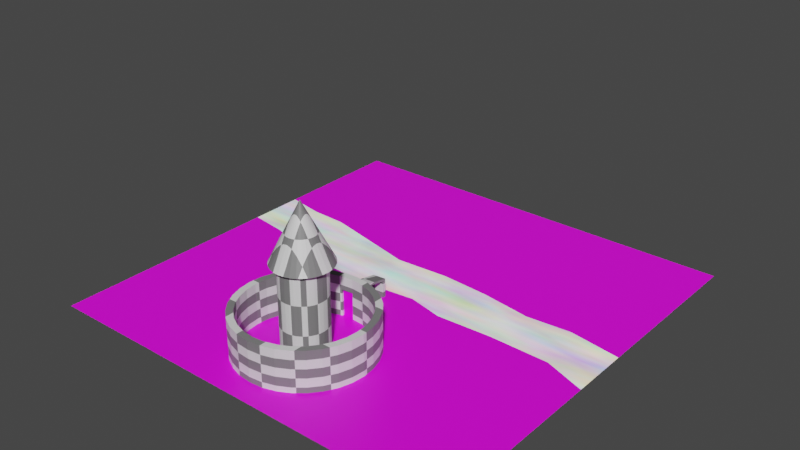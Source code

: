 # Source: Test.blend  (saved by Blender 2.92.15; exported with 4.5.12 LTS)
import bpy
from mathutils import Matrix  # noqa: F401  (used for matrix-valued properties, if any)

bpy.ops.wm.read_factory_settings(use_empty=True)
scene = bpy.context.scene
scene.name = 'Scene'

# ---- collections
col_collection = bpy.data.collections.new('Collection'); scene.collection.children.link(col_collection)

# ---- images (referenced by path relative to the original .blend; pixels are not part of the script)
import os
ASSET_DIR = os.environ.get("B2B_ASSET_DIR", "")  # directory of the original .blend (textures are referenced by path, not embedded)
HERE = os.path.dirname(os.path.abspath(__file__))  # packed textures are extracted next to this script under _unpacked/

def load_image(name, relpath, width, height, colorspace="sRGB"):
    """Load a texture the original file referenced (path relative to the .blend, or extracted next to this script)."""
    p = next((c for c in (os.path.join(HERE, relpath), os.path.join(ASSET_DIR, relpath)) if relpath and os.path.exists(c)), "")
    if p:
        img = bpy.data.images.load(p, check_existing=True)
        img.name = name
    else:  # same state as the original file: an image datablock whose file is absent (Cycles renders it pink)
        img = bpy.data.images.new(name, width, height)
        img.source = "FILE"
        img.filepath = "//" + (relpath or name)
    img.colorspace_settings.name = colorspace
    return img
img_ground = load_image('Ground', '', 128, 128, 'sRGB')
img_gate = load_image('Gate', '', 128, 128, 'sRGB')
img_road = load_image('Road', '', 128, 128, 'sRGB')

# ---- materials (node trees are filled in below, after node groups)
mat_ground = bpy.data.materials.new('Ground')
mat_ground.use_transparent_shadow = False
mat_wall = bpy.data.materials.new('Wall')
mat_wall.use_transparent_shadow = False
mat_gate = bpy.data.materials.new('Gate')
mat_gate.use_transparent_shadow = False
mat_tower = bpy.data.materials.new('Tower')
mat_tower.use_transparent_shadow = False
mat_river = bpy.data.materials.new('River')
mat_river.use_transparent_shadow = False
mat_road = bpy.data.materials.new('Road')
mat_road.use_transparent_shadow = False

# ---- material node trees
mat_ground.use_nodes = True; mat_ground.node_tree.nodes.clear()
_N = mat_ground.node_tree.nodes; _L = mat_ground.node_tree.links
n0 = _N.new('ShaderNodeBsdfPrincipled'); n0.name = 'Principled BSDF'; n0.location = (10, 300)
n0.distribution = 'GGX'
n0.subsurface_method = 'BURLEY'
n0.inputs[3].default_value = 1.45
n0.inputs[27].default_value = (0.0, 0.0, 0.0, 1.0)
n0.inputs[28].default_value = 1.0
n1 = _N.new('ShaderNodeOutputMaterial'); n1.name = 'Material Output'; n1.location = (300, 300)
n2 = _N.new('ShaderNodeTexImage'); n2.name = 'Image Texture'; n2.location = (-280, 280)
n2.image = img_ground
_L.new(n0.outputs[0], n1.inputs[0])
_L.new(n2.outputs[0], n0.inputs[0])
n1.is_active_output = True
mat_wall.use_nodes = True; mat_wall.node_tree.nodes.clear()
_N = mat_wall.node_tree.nodes; _L = mat_wall.node_tree.links
n0 = _N.new('ShaderNodeBsdfPrincipled'); n0.name = 'Principled BSDF'; n0.location = (10, 300)
n0.distribution = 'GGX'
n0.subsurface_method = 'BURLEY'
n0.inputs[3].default_value = 1.45
n0.inputs[27].default_value = (0.0, 0.0, 0.0, 1.0)
n0.inputs[28].default_value = 1.0
n1 = _N.new('ShaderNodeOutputMaterial'); n1.name = 'Material Output'; n1.location = (300, 300)
n2 = _N.new('ShaderNodeTexChecker'); n2.name = 'Checker Texture'; n2.location = (-190, 280)
_L.new(n0.outputs[0], n1.inputs[0])
_L.new(n2.outputs[0], n0.inputs[0])
n1.is_active_output = True
mat_gate.use_nodes = True; mat_gate.node_tree.nodes.clear()
_N = mat_gate.node_tree.nodes; _L = mat_gate.node_tree.links
n0 = _N.new('ShaderNodeBsdfPrincipled'); n0.name = 'Principled BSDF'; n0.location = (10, 300)
n0.distribution = 'GGX'
n0.subsurface_method = 'BURLEY'
n0.inputs[3].default_value = 1.45
n0.inputs[27].default_value = (0.0, 0.0, 0.0, 1.0)
n0.inputs[28].default_value = 1.0
n1 = _N.new('ShaderNodeOutputMaterial'); n1.name = 'Material Output'; n1.location = (300, 300)
n2 = _N.new('ShaderNodeTexImage'); n2.name = 'Image Texture'; n2.location = (-280, 280)
n2.image = img_gate
_L.new(n0.outputs[0], n1.inputs[0])
_L.new(n2.outputs[0], n0.inputs[0])
n1.is_active_output = True
mat_tower.use_nodes = True; mat_tower.node_tree.nodes.clear()
_N = mat_tower.node_tree.nodes; _L = mat_tower.node_tree.links
n0 = _N.new('ShaderNodeBsdfPrincipled'); n0.name = 'Principled BSDF'; n0.location = (10, 300)
n0.distribution = 'GGX'
n0.subsurface_method = 'BURLEY'
n0.inputs[3].default_value = 1.45
n0.inputs[27].default_value = (0.0, 0.0, 0.0, 1.0)
n0.inputs[28].default_value = 1.0
n1 = _N.new('ShaderNodeOutputMaterial'); n1.name = 'Material Output'; n1.location = (300, 300)
n2 = _N.new('ShaderNodeTexChecker'); n2.name = 'Checker Texture'; n2.location = (-180, 280)
_L.new(n0.outputs[0], n1.inputs[0])
_L.new(n2.outputs[0], n0.inputs[0])
n1.is_active_output = True
mat_river.use_nodes = True; mat_river.node_tree.nodes.clear()
_N = mat_river.node_tree.nodes; _L = mat_river.node_tree.links
n0 = _N.new('ShaderNodeBsdfPrincipled'); n0.name = 'Principled BSDF'; n0.location = (10, 300)
n0.distribution = 'GGX'
n0.subsurface_method = 'BURLEY'
n0.inputs[3].default_value = 1.45
n0.inputs[28].default_value = 1.0
n1 = _N.new('ShaderNodeOutputMaterial'); n1.name = 'Material Output'; n1.location = (300, 300)
n2 = _N.new('ShaderNodeTexNoise'); n2.name = 'Noise Texture'; n2.location = (-180, 300)
n2.inputs[8].default_value = 1.0
n3 = _N.new('ShaderNodeTexNoise'); n3.name = 'Noise Texture.001'; n3.location = (-180, -40)
n3.noise_dimensions = '2D'
_L.new(n0.outputs[0], n1.inputs[0])
_L.new(n2.outputs[1], n0.inputs[0])
_L.new(n3.outputs[1], n0.inputs[27])
n1.is_active_output = True
mat_road.use_nodes = True; mat_road.node_tree.nodes.clear()
_N = mat_road.node_tree.nodes; _L = mat_road.node_tree.links
n0 = _N.new('ShaderNodeBsdfPrincipled'); n0.name = 'Principled BSDF'; n0.location = (10, 300)
n0.distribution = 'GGX'
n0.subsurface_method = 'BURLEY'
n0.inputs[3].default_value = 1.45
n0.inputs[27].default_value = (0.0, 0.0, 0.0, 1.0)
n0.inputs[28].default_value = 1.0
n1 = _N.new('ShaderNodeOutputMaterial'); n1.name = 'Material Output'; n1.location = (300, 300)
n2 = _N.new('ShaderNodeTexImage'); n2.name = 'Image Texture'; n2.location = (-190, 280)
n2.image = img_road
_L.new(n0.outputs[0], n1.inputs[0])
_L.new(n2.outputs[0], n0.inputs[0])
n1.is_active_output = True

# ---- world
world_world = bpy.data.worlds.new('World'); scene.world = world_world
world_world.use_nodes = True; world_world.node_tree.nodes.clear()
_N = world_world.node_tree.nodes; _L = world_world.node_tree.links
n0 = _N.new('ShaderNodeOutputWorld'); n0.name = 'World Output'; n0.location = (300, 300)
n1 = _N.new('ShaderNodeBackground'); n1.name = 'Background'; n1.location = (10, 300)
n1.inputs[0].default_value = (0.05088, 0.05088, 0.05088, 1.0)
_L.new(n1.outputs[0], n0.inputs[0])
n0.is_active_output = True
world_world.color = (0.05088, 0.05088, 0.05088)
world_world.use_sun_shadow = False
world_world.sun_shadow_jitter_overblur = 0.0

# ---- meshes
me_gound = bpy.data.meshes.new('Gound')
me_gound.from_pydata([(-1.0, -1.0, 0.0), (1.0, -1.0, 0.0), (-1.0, 1.0, 0.0), (1.0, 1.0, 0.0), (1.0, -0.1284, 0.0), (-1.0, 0.09906, 0.0), (-0.8168, 0.07248, 0.0), (-0.6967, 0.03287, 0.0), (-0.5462, -0.001783, 0.0), (-0.3868, -0.03572, 0.0), (-0.1602, -0.0462, 0.0), (0.08642, -0.01889, 0.0), (0.2551, -0.0589, 0.0), (0.5172, -0.04715, 0.0), (0.8037, -0.05427, 0.0), (1.0, 0.1523, 0.0), (-1.0, 0.3617, 0.0), (-0.8208, 0.3286, 0.0), (-0.6468, 0.3225, 0.0), (-0.4196, 0.2686, 0.0), (-0.1816, 0.2119, 0.0), (0.07646, 0.2276, 0.0), (0.306, 0.2121, 0.0), (0.5458, 0.1754, 0.0), (0.757, 0.1921, 0.0), (1.0, -0.1641, 0.0), (-1.0, -0.07606, 0.0), (-0.8301, -0.102, 0.0), (-0.6615, -0.12, 0.0), (-0.2784, -0.131, 0.0), (0.1388, -0.1126, 0.0), (0.3713, -0.1311, 0.0), (0.6354, -0.1182, 0.0), (0.8412, -0.1465, 0.0), (1.0, -0.2901, 0.0), (-1.0, -0.2024, 0.0), (-0.7978, -0.2434, 0.0), (-0.6075, -0.2609, 0.0), (-0.345, -0.2576, 0.0), (-0.07717, -0.2515, 0.0), (-0.05632, -0.2838, 0.0), (-0.007921, -0.281, 0.0), (0.00644, -0.2548, 0.0), (0.1592, -0.2431, 0.0), (0.3183, -0.248, 0.0), (0.5602, -0.2564, 0.0), (0.8078, -0.2589, 0.0)], [], [(0, 1, 34, 46, 45, 44, 43, 42, 41, 40, 39, 38, 37, 36, 35), (16, 17, 18, 19, 20, 21, 22, 23, 24, 15, 3, 2), (26, 27, 28, 29, 30, 31, 32, 33, 25, 4, 14, 13, 12, 11, 10, 9, 8, 7, 6, 5)])
_uv = me_gound.uv_layers.new(name='UVMap')
_uv.uv.foreach_set('vector', [0.0, 0.0, 1.0, 0.0, 1.0, 0.3549, 0.9039, 0.3706, 0.7801, 0.3718, 0.6591, 0.376, 0.5796, 0.3784, 0.5032, 0.3726, 0.496, 0.3595, 0.4718, 0.3581, 0.4614, 0.3742, 0.3275, 0.3712, 0.1963, 0.3695, 0.1011, 0.3783, 0.0, 0.3988, 0.0, 0.6808, 0.0896, 0.6643, 0.1766, 0.6612, 0.2902, 0.6343, 0.4092, 0.6059, 0.5382, 0.6138, 0.653, 0.6061, 0.7729, 0.5877, 0.8785, 0.5961, 1.0, 0.5761, 1.0, 1.0, 0.0, 1.0, 0.0, 0.462, 0.08497, 0.449, 0.1692, 0.44, 0.3608, 0.4345, 0.5694, 0.4437, 0.6856, 0.4344, 0.8177, 0.4409, 0.9206, 0.4268, 1.0, 0.4179, 1.0, 0.4358, 0.9019, 0.4729, 0.7586, 0.4764, 0.6275, 0.4706, 0.5432, 0.4906, 0.4199, 0.4769, 0.3066, 0.4821, 0.2269, 0.4991, 0.1516, 0.5164, 0.09161, 0.5362, 0.0, 0.5495])
me_gound.materials.append(mat_ground)
me_gound.use_remesh_fix_poles = True
me_gound.use_remesh_preserve_attributes = False
me_gound.use_mirror_vertex_groups = False
me_gound.update()
me_wall = bpy.data.meshes.new('Wall')
me_wall.from_pydata([(-0.2569, 1.627, -1.0), (-0.06186, 1.646, -1.0), (-0.1757, 0.8832, 1.0), (0.004875, 0.9002, 1.0), (-0.2569, 1.627, 0.0), (-0.06186, 1.646, 0.0), (-0.1735, 0.8836, 0.3826), (-0.1951, 0.9808, 0.5), (-3.763e-05, 1.0, 0.5), (-0.252, 1.578, -1.0), (-0.05696, 1.597, -1.0), (-0.05696, 1.597, -0.06843), (-0.252, 1.578, -0.06843), (0.1951, 0.9808, -1.0), (0.1951, 0.9808, 1.0), (0.3827, 0.9239, -1.0), (0.3827, 0.9239, 1.0), (0.5556, 0.8315, -1.0), (0.5556, 0.8315, 1.0), (0.7071, 0.7071, -1.0), (0.7071, 0.7071, 1.0), (0.8315, 0.5556, -1.0), (0.8315, 0.5556, 1.0), (0.9239, 0.3827, -1.0), (0.9239, 0.3827, 1.0), (0.9808, 0.1951, -1.0), (0.9808, 0.1951, 1.0), (1.0, 7.55e-08, -1.0), (1.0, 7.55e-08, 1.0), (0.9808, -0.1951, -1.0), (0.9808, -0.1951, 1.0), (0.9239, -0.3827, -1.0), (0.9239, -0.3827, 1.0), (0.8315, -0.5556, -1.0), (0.8315, -0.5556, 1.0), (0.7071, -0.7071, -1.0), (0.7071, -0.7071, 1.0), (0.5556, -0.8315, -1.0), (0.5556, -0.8315, 1.0), (0.3827, -0.9239, -1.0), (0.3827, -0.9239, 1.0), (0.1951, -0.9808, -1.0), (0.1951, -0.9808, 1.0), (-3.258e-07, -1.0, -1.0), (-3.258e-07, -1.0, 1.0), (-0.1951, -0.9808, -1.0), (-0.1951, -0.9808, 1.0), (-0.3827, -0.9239, -1.0), (-0.3827, -0.9239, 1.0), (-0.5556, -0.8315, -1.0), (-0.5556, -0.8315, 1.0), (-0.7071, -0.7071, -1.0), (-0.7071, -0.7071, 1.0), (-0.8315, -0.5556, -1.0), (-0.8315, -0.5556, 1.0), (-0.9239, -0.3827, -1.0), (-0.9239, -0.3827, 1.0), (-0.9808, -0.1951, -1.0), (-0.9808, -0.1951, 1.0), (-1.0, 9.656e-07, -1.0), (-1.0, 9.656e-07, 1.0), (-0.9808, 0.1951, -1.0), (-0.9808, 0.1951, 1.0), (-0.9239, 0.3827, -1.0), (-0.9239, 0.3827, 1.0), (-0.8315, 0.5556, -1.0), (-0.8315, 0.5556, 1.0), (-0.7071, 0.7071, -1.0), (-0.7071, 0.7071, 1.0), (-0.5556, 0.8315, -1.0), (-0.5556, 0.8315, 1.0), (-0.3827, 0.9239, -1.0), (-0.3827, 0.9239, 1.0), (-0.1944, 0.9806, -1.0), (-0.1951, 0.9808, 1.0), (0.1951, 0.9808, -1.0), (0.1951, 0.9808, 1.0), (-3.763e-05, 1.0, 1.0), (-3.763e-05, 1.0, -1.0), (0.1951, 0.9808, -1.0), (0.1951, 0.9808, 1.0), (-1.221e-05, 0.9, -1.0), (0.1708, 0.8839, -1.0), (0.1708, 0.8839, 1.0), (0.3444, 0.8315, -1.0), (0.3444, 0.8315, 1.0), (0.5, 0.7483, -1.0), (0.5, 0.7483, 1.0), (0.6364, 0.6364, -1.0), (0.6364, 0.6364, 1.0), (0.7483, 0.5, -1.0), (0.7483, 0.5, 1.0), (0.8315, 0.3444, -1.0), (0.8315, 0.3444, 1.0), (0.8827, 0.1756, -1.0), (0.8827, 0.1756, 1.0), (0.9, 7.55e-08, -1.0), (0.9, 7.55e-08, 1.0), (0.8827, -0.1756, -1.0), (0.8827, -0.1756, 1.0), (0.8315, -0.3444, -1.0), (0.8315, -0.3444, 1.0), (0.7483, -0.5, -1.0), (0.7483, -0.5, 1.0), (0.6364, -0.6364, -1.0), (0.6364, -0.6364, 1.0), (0.5, -0.7483, -1.0), (0.5, -0.7483, 1.0), (0.3444, -0.8315, -1.0), (0.3444, -0.8315, 1.0), (0.1756, -0.8827, -1.0), (0.1756, -0.8827, 1.0), (-3.258e-07, -0.9, -1.0), (-3.258e-07, -0.9, 1.0), (-0.1756, -0.8827, -1.0), (-0.1756, -0.8827, 1.0), (-0.3444, -0.8315, -1.0), (-0.3444, -0.8315, 1.0), (-0.5, -0.7483, -1.0), (-0.5, -0.7483, 1.0), (-0.6364, -0.6364, -1.0), (-0.6364, -0.6364, 1.0), (-0.7483, -0.5, -1.0), (-0.7483, -0.5, 1.0), (-0.8315, -0.3444, -1.0), (-0.8315, -0.3444, 1.0), (-0.8827, -0.1756, -1.0), (-0.8827, -0.1756, 1.0), (-0.9, 9.656e-07, -1.0), (-0.9, 9.656e-07, 1.0), (-0.8827, 0.1756, -1.0), (-0.8827, 0.1756, 1.0), (-0.8315, 0.3444, -1.0), (-0.8315, 0.3444, 1.0), (-0.7483, 0.5, -1.0), (-0.7483, 0.5, 1.0), (-0.6364, 0.6364, -1.0), (-0.6364, 0.6364, 1.0), (-0.5, 0.7483, -1.0), (-0.5, 0.7483, 1.0), (-0.3444, 0.8315, -1.0), (-0.3444, 0.8315, 1.0), (-0.1661, 0.8851, -1.0), (0.003401, 0.8999, 0.3842), (-1.881e-05, 1.0, 0.3832), (-0.1951, 0.9808, 0.3832)], [], [(7, 74, 77, 8), (12, 9, 10, 11), (6, 143, 3, 2), (0, 4, 5, 1), (4, 7, 8, 5), (78, 144, 8, 77, 14, 13), (0, 1, 10, 9), (77, 74, 2, 3), (13, 14, 80, 79), (15, 16, 18, 17), (17, 18, 20, 19), (19, 20, 22, 21), (21, 22, 24, 23), (23, 24, 26, 25), (25, 26, 28, 27), (27, 28, 30, 29), (29, 30, 32, 31), (31, 32, 34, 33), (33, 34, 36, 35), (35, 36, 38, 37), (37, 38, 40, 39), (39, 40, 42, 41), (41, 42, 44, 43), (43, 44, 46, 45), (45, 46, 48, 47), (47, 48, 50, 49), (49, 50, 52, 51), (51, 52, 54, 53), (53, 54, 56, 55), (55, 56, 58, 57), (57, 58, 60, 59), (59, 60, 62, 61), (61, 62, 64, 63), (63, 64, 66, 65), (65, 66, 68, 67), (67, 68, 70, 69), (69, 70, 72, 71), (71, 72, 74, 7, 145, 73), (75, 76, 16, 15), (81, 82, 83, 3, 143), (84, 86, 87, 85), (86, 88, 89, 87), (88, 90, 91, 89), (90, 92, 93, 91), (92, 94, 95, 93), (94, 96, 97, 95), (96, 98, 99, 97), (98, 100, 101, 99), (100, 102, 103, 101), (102, 104, 105, 103), (104, 106, 107, 105), (106, 108, 109, 107), (108, 110, 111, 109), (110, 112, 113, 111), (112, 114, 115, 113), (114, 116, 117, 115), (116, 118, 119, 117), (118, 120, 121, 119), (120, 122, 123, 121), (122, 124, 125, 123), (124, 126, 127, 125), (126, 128, 129, 127), (128, 130, 131, 129), (130, 132, 133, 131), (132, 134, 135, 133), (134, 136, 137, 135), (136, 138, 139, 137), (138, 140, 141, 139), (140, 142, 6, 2, 141), (82, 84, 85, 83), (78, 13, 82, 81), (14, 77, 3, 83), (13, 79, 82), (80, 14, 83), (15, 17, 86, 84), (18, 16, 85, 87), (17, 19, 88, 86), (20, 18, 87, 89), (19, 21, 90, 88), (22, 20, 89, 91), (21, 23, 92, 90), (24, 22, 91, 93), (23, 25, 94, 92), (26, 24, 93, 95), (25, 27, 96, 94), (28, 26, 95, 97), (27, 29, 98, 96), (30, 28, 97, 99), (29, 31, 100, 98), (32, 30, 99, 101), (31, 33, 102, 100), (34, 32, 101, 103), (33, 35, 104, 102), (36, 34, 103, 105), (35, 37, 106, 104), (38, 36, 105, 107), (37, 39, 108, 106), (40, 38, 107, 109), (39, 41, 110, 108), (42, 40, 109, 111), (41, 43, 112, 110), (44, 42, 111, 113), (43, 45, 114, 112), (46, 44, 113, 115), (45, 47, 116, 114), (48, 46, 115, 117), (47, 49, 118, 116), (50, 48, 117, 119), (49, 51, 120, 118), (52, 50, 119, 121), (51, 53, 122, 120), (54, 52, 121, 123), (53, 55, 124, 122), (56, 54, 123, 125), (55, 57, 126, 124), (58, 56, 125, 127), (57, 59, 128, 126), (60, 58, 127, 129), (59, 61, 130, 128), (62, 60, 129, 131), (61, 63, 132, 130), (64, 62, 131, 133), (63, 65, 134, 132), (66, 64, 133, 135), (65, 67, 136, 134), (68, 66, 135, 137), (67, 69, 138, 136), (70, 68, 137, 139), (69, 71, 140, 138), (72, 70, 139, 141), (71, 73, 142, 140), (74, 72, 141, 2), (145, 7, 4, 0, 9, 12), (75, 15, 84, 82), (16, 76, 83, 85), (143, 144, 78, 81), (76, 75, 82, 83), (79, 80, 83, 82), (74, 7, 145, 6, 2), (144, 145, 12, 11), (144, 11, 10, 1, 5, 8), (77, 8, 144, 143, 3), (145, 6, 142, 73), (145, 144, 143, 6)])
_uv = me_wall.uv_layers.new(name='UVMap')
_uv.uv.foreach_set('vector', [0.03125, 0.875, 0.03125, 1.0, 6.029e-06, 1.0, 6.029e-06, 0.875, 0.03125, 0.75, 0.03125, 0.5, 6.028e-06, 0.5, 6.029e-06, 0.75, 0.03125, 0.75, 0.001025, 0.75, 6.029e-06, 1.0, 0.03125, 1.0, 0.03125, 0.5, 0.03125, 0.75, 6.029e-06, 0.75, 6.028e-06, 0.5, 0.03125, 0.75, 0.03125, 0.875, 6.029e-06, 0.875, 6.029e-06, 0.75, 1.0, 0.5, 1.0, 0.8286, 1.0, 0.875, 1.0, 1.0, 0.9688, 1.0, 0.9688, 0.5, 0.03125, 0.5, 6.028e-06, 0.5, 6.028e-06, 0.5, 0.03125, 0.5, 6.029e-06, 1.0, 0.03125, 1.0, 0.03125, 1.0, 6.029e-06, 1.0, 0.9688, 0.5, 0.9688, 1.0, 0.9687, 1.0, 0.9687, 0.5, 0.9375, 0.5, 0.9375, 1.0, 0.9062, 1.0, 0.9062, 0.5, 0.9062, 0.5, 0.9062, 1.0, 0.875, 1.0, 0.875, 0.5, 0.875, 0.5, 0.875, 1.0, 0.8438, 1.0, 0.8438, 0.5, 0.8438, 0.5, 0.8438, 1.0, 0.8125, 1.0, 0.8125, 0.5, 0.8125, 0.5, 0.8125, 1.0, 0.7812, 1.0, 0.7812, 0.5, 0.7812, 0.5, 0.7812, 1.0, 0.75, 1.0, 0.75, 0.5, 0.75, 0.5, 0.75, 1.0, 0.7188, 1.0, 0.7188, 0.5, 0.7188, 0.5, 0.7188, 1.0, 0.6875, 1.0, 0.6875, 0.5, 0.6875, 0.5, 0.6875, 1.0, 0.6562, 1.0, 0.6562, 0.5, 0.6562, 0.5, 0.6562, 1.0, 0.625, 1.0, 0.625, 0.5, 0.625, 0.5, 0.625, 1.0, 0.5938, 1.0, 0.5938, 0.5, 0.5938, 0.5, 0.5938, 1.0, 0.5625, 1.0, 0.5625, 0.5, 0.5625, 0.5, 0.5625, 1.0, 0.5312, 1.0, 0.5312, 0.5, 0.5312, 0.5, 0.5312, 1.0, 0.5, 1.0, 0.5, 0.5, 0.5, 0.5, 0.5, 1.0, 0.4688, 1.0, 0.4688, 0.5, 0.4688, 0.5, 0.4688, 1.0, 0.4375, 1.0, 0.4375, 0.5, 0.4375, 0.5, 0.4375, 1.0, 0.4062, 1.0, 0.4062, 0.5, 0.4062, 0.5, 0.4062, 1.0, 0.375, 1.0, 0.375, 0.5, 0.375, 0.5, 0.375, 1.0, 0.3438, 1.0, 0.3438, 0.5, 0.3438, 0.5, 0.3438, 1.0, 0.3125, 1.0, 0.3125, 0.5, 0.3125, 0.5, 0.3125, 1.0, 0.2812, 1.0, 0.2812, 0.5, 0.2812, 0.5, 0.2812, 1.0, 0.25, 1.0, 0.25, 0.5, 0.25, 0.5, 0.25, 1.0, 0.2188, 1.0, 0.2188, 0.5, 0.2188, 0.5, 0.2188, 1.0, 0.1875, 1.0, 0.1875, 0.5, 0.1875, 0.5, 0.1875, 1.0, 0.1562, 1.0, 0.1562, 0.5, 0.1562, 0.5, 0.1562, 1.0, 0.125, 1.0, 0.125, 0.5, 0.125, 0.5, 0.125, 1.0, 0.09375, 1.0, 0.09375, 0.5, 0.09375, 0.5, 0.09375, 1.0, 0.0625, 1.0, 0.0625, 0.5, 0.0625, 0.5, 0.0625, 1.0, 0.03125, 1.0, 0.03125, 0.875, 0.03125, 0.8286, 0.03125, 0.5, 0.9687, 0.5, 0.9687, 1.0, 0.9375, 1.0, 0.9375, 0.5, 1.0, 0.5, 0.9688, 0.5, 0.9688, 1.0, 1.0, 1.0, 1.0, 0.8461, 0.9375, 0.5, 0.9062, 0.5, 0.9062, 1.0, 0.9375, 1.0, 0.9062, 0.5, 0.875, 0.5, 0.875, 1.0, 0.9062, 1.0, 0.875, 0.5, 0.8438, 0.5, 0.8438, 1.0, 0.875, 1.0, 0.8438, 0.5, 0.8125, 0.5, 0.8125, 1.0, 0.8438, 1.0, 0.8125, 0.5, 0.7812, 0.5, 0.7812, 1.0, 0.8125, 1.0, 0.7812, 0.5, 0.75, 0.5, 0.75, 1.0, 0.7812, 1.0, 0.75, 0.5, 0.7188, 0.5, 0.7188, 1.0, 0.75, 1.0, 0.7188, 0.5, 0.6875, 0.5, 0.6875, 1.0, 0.7188, 1.0, 0.6875, 0.5, 0.6562, 0.5, 0.6562, 1.0, 0.6875, 1.0, 0.6562, 0.5, 0.625, 0.5, 0.625, 1.0, 0.6562, 1.0, 0.625, 0.5, 0.5938, 0.5, 0.5938, 1.0, 0.625, 1.0, 0.5938, 0.5, 0.5625, 0.5, 0.5625, 1.0, 0.5938, 1.0, 0.5625, 0.5, 0.5312, 0.5, 0.5312, 1.0, 0.5625, 1.0, 0.5312, 0.5, 0.5, 0.5, 0.5, 1.0, 0.5312, 1.0, 0.5, 0.5, 0.4688, 0.5, 0.4688, 1.0, 0.5, 1.0, 0.4688, 0.5, 0.4375, 0.5, 0.4375, 1.0, 0.4688, 1.0, 0.4375, 0.5, 0.4062, 0.5, 0.4062, 1.0, 0.4375, 1.0, 0.4062, 0.5, 0.375, 0.5, 0.375, 1.0, 0.4062, 1.0, 0.375, 0.5, 0.3438, 0.5, 0.3438, 1.0, 0.375, 1.0, 0.3438, 0.5, 0.3125, 0.5, 0.3125, 1.0, 0.3438, 1.0, 0.3125, 0.5, 0.2812, 0.5, 0.2812, 1.0, 0.3125, 1.0, 0.2812, 0.5, 0.25, 0.5, 0.25, 1.0, 0.2812, 1.0, 0.25, 0.5, 0.2188, 0.5, 0.2188, 1.0, 0.25, 1.0, 0.2188, 0.5, 0.1875, 0.5, 0.1875, 1.0, 0.2188, 1.0, 0.1875, 0.5, 0.1562, 0.5, 0.1562, 1.0, 0.1875, 1.0, 0.1562, 0.5, 0.125, 0.5, 0.125, 1.0, 0.1562, 1.0, 0.125, 0.5, 0.09375, 0.5, 0.09375, 1.0, 0.125, 1.0, 0.09375, 0.5, 0.0625, 0.5, 0.0625, 1.0, 0.09375, 1.0, 0.0625, 0.5, 0.03125, 0.5, 0.03125, 0.8456, 0.03125, 1.0, 0.0625, 1.0, 0.9687, 0.5, 0.9375, 0.5, 0.9375, 1.0, 0.9687, 1.0, 1.0, 0.5, 0.9688, 0.5, 0.9688, 0.5, 1.0, 0.5, 0.9688, 1.0, 1.0, 1.0, 1.0, 1.0, 0.9688, 1.0, 0.9688, 0.5, 0.9687, 0.5, 0.9688, 0.5, 0.9687, 1.0, 0.9688, 1.0, 0.9688, 1.0, 0.9375, 0.5, 0.9062, 0.5, 0.9062, 0.5, 0.9375, 0.5, 0.9062, 1.0, 0.9375, 1.0, 0.9375, 1.0, 0.9062, 1.0, 0.9062, 0.5, 0.875, 0.5, 0.875, 0.5, 0.9062, 0.5, 0.875, 1.0, 0.9062, 1.0, 0.9062, 1.0, 0.875, 1.0, 0.875, 0.5, 0.8438, 0.5, 0.8438, 0.5, 0.875, 0.5, 0.8438, 1.0, 0.875, 1.0, 0.875, 1.0, 0.8438, 1.0, 0.8438, 0.5, 0.8125, 0.5, 0.8125, 0.5, 0.8438, 0.5, 0.8125, 1.0, 0.8438, 1.0, 0.8438, 1.0, 0.8125, 1.0, 0.8125, 0.5, 0.7812, 0.5, 0.7812, 0.5, 0.8125, 0.5, 0.7812, 1.0, 0.8125, 1.0, 0.8125, 1.0, 0.7812, 1.0, 0.7812, 0.5, 0.75, 0.5, 0.75, 0.5, 0.7812, 0.5, 0.75, 1.0, 0.7812, 1.0, 0.7812, 1.0, 0.75, 1.0, 0.75, 0.5, 0.7188, 0.5, 0.7188, 0.5, 0.75, 0.5, 0.7188, 1.0, 0.75, 1.0, 0.75, 1.0, 0.7188, 1.0, 0.7188, 0.5, 0.6875, 0.5, 0.6875, 0.5, 0.7188, 0.5, 0.6875, 1.0, 0.7188, 1.0, 0.7188, 1.0, 0.6875, 1.0, 0.6875, 0.5, 0.6562, 0.5, 0.6562, 0.5, 0.6875, 0.5, 0.6562, 1.0, 0.6875, 1.0, 0.6875, 1.0, 0.6562, 1.0, 0.6562, 0.5, 0.625, 0.5, 0.625, 0.5, 0.6562, 0.5, 0.625, 1.0, 0.6562, 1.0, 0.6562, 1.0, 0.625, 1.0, 0.625, 0.5, 0.5938, 0.5, 0.5938, 0.5, 0.625, 0.5, 0.5938, 1.0, 0.625, 1.0, 0.625, 1.0, 0.5938, 1.0, 0.5938, 0.5, 0.5625, 0.5, 0.5625, 0.5, 0.5938, 0.5, 0.5625, 1.0, 0.5938, 1.0, 0.5938, 1.0, 0.5625, 1.0, 0.5625, 0.5, 0.5312, 0.5, 0.5312, 0.5, 0.5625, 0.5, 0.5312, 1.0, 0.5625, 1.0, 0.5625, 1.0, 0.5312, 1.0, 0.5312, 0.5, 0.5, 0.5, 0.5, 0.5, 0.5312, 0.5, 0.5, 1.0, 0.5312, 1.0, 0.5312, 1.0, 0.5, 1.0, 0.5, 0.5, 0.4688, 0.5, 0.4688, 0.5, 0.5, 0.5, 0.4688, 1.0, 0.5, 1.0, 0.5, 1.0, 0.4688, 1.0, 0.4688, 0.5, 0.4375, 0.5, 0.4375, 0.5, 0.4688, 0.5, 0.4375, 1.0, 0.4688, 1.0, 0.4688, 1.0, 0.4375, 1.0, 0.4375, 0.5, 0.4062, 0.5, 0.4062, 0.5, 0.4375, 0.5, 0.4062, 1.0, 0.4375, 1.0, 0.4375, 1.0, 0.4062, 1.0, 0.4062, 0.5, 0.375, 0.5, 0.375, 0.5, 0.4062, 0.5, 0.375, 1.0, 0.4062, 1.0, 0.4062, 1.0, 0.375, 1.0, 0.375, 0.5, 0.3438, 0.5, 0.3438, 0.5, 0.375, 0.5, 0.3438, 1.0, 0.375, 1.0, 0.375, 1.0, 0.3438, 1.0, 0.3438, 0.5, 0.3125, 0.5, 0.3125, 0.5, 0.3438, 0.5, 0.3125, 1.0, 0.3438, 1.0, 0.3438, 1.0, 0.3125, 1.0, 0.3125, 0.5, 0.2812, 0.5, 0.2812, 0.5, 0.3125, 0.5, 0.2812, 1.0, 0.3125, 1.0, 0.3125, 1.0, 0.2812, 1.0, 0.2812, 0.5, 0.25, 0.5, 0.25, 0.5, 0.2812, 0.5, 0.25, 1.0, 0.2812, 1.0, 0.2812, 1.0, 0.25, 1.0, 0.25, 0.5, 0.2188, 0.5, 0.2188, 0.5, 0.25, 0.5, 0.2188, 1.0, 0.25, 1.0, 0.25, 1.0, 0.2188, 1.0, 0.2188, 0.5, 0.1875, 0.5, 0.1875, 0.5, 0.2188, 0.5, 0.1875, 1.0, 0.2188, 1.0, 0.2188, 1.0, 0.1875, 1.0, 0.1875, 0.5, 0.1562, 0.5, 0.1562, 0.5, 0.1875, 0.5, 0.1562, 1.0, 0.1875, 1.0, 0.1875, 1.0, 0.1562, 1.0, 0.1562, 0.5, 0.125, 0.5, 0.125, 0.5, 0.1562, 0.5, 0.125, 1.0, 0.1562, 1.0, 0.1562, 1.0, 0.125, 1.0, 0.125, 0.5, 0.09375, 0.5, 0.09375, 0.5, 0.125, 0.5, 0.09375, 1.0, 0.125, 1.0, 0.125, 1.0, 0.09375, 1.0, 0.09375, 0.5, 0.0625, 0.5, 0.0625, 0.5, 0.09375, 0.5, 0.0625, 1.0, 0.09375, 1.0, 0.09375, 1.0, 0.0625, 1.0, 0.0625, 0.5, 0.03125, 0.5, 0.03125, 0.5, 0.0625, 0.5, 0.03125, 1.0, 0.0625, 1.0, 0.0625, 1.0, 0.03125, 1.0, 0.03125, 0.75, 0.03125, 0.875, 0.03125, 0.75, 0.03125, 0.5, 0.03125, 0.5, 0.03125, 0.75, 0.9687, 0.5, 0.9375, 0.5, 0.9375, 0.5, 0.9687, 0.5, 0.9375, 1.0, 0.9687, 1.0, 0.9687, 1.0, 0.9375, 1.0, 1.0, 0.8461, 1.0, 0.8286, 1.0, 0.5, 1.0, 0.5, 0.9687, 1.0, 0.9687, 0.5, 0.9687, 0.5, 0.9687, 1.0, 0.9687, 0.5, 0.9687, 1.0, 0.9688, 1.0, 0.9688, 0.5, 0.03125, 1.0, 0.03125, 0.875, 0.03125, 0.75, 0.03125, 0.75, 0.03125, 1.0, 6.029e-06, 0.75, 0.03125, 0.75, 0.03125, 0.75, 6.029e-06, 0.75, 6.029e-06, 0.75, 6.029e-06, 0.75, 6.028e-06, 0.5, 6.028e-06, 0.5, 6.029e-06, 0.75, 6.029e-06, 0.875, 1.0, 1.0, 1.0, 0.875, 1.0, 0.8286, 1.0, 0.8461, 1.0, 1.0, 0.03125, 0.75, 0.03125, 0.75, 0.03125, 0.75, 0.03125, 0.75, 0.03125, 0.75, 6.029e-06, 0.75, 1.0, 0.8461, 0.03125, 0.75])
me_wall.materials.append(mat_wall)
me_wall.use_remesh_fix_poles = True
me_wall.use_remesh_preserve_attributes = False
me_wall.use_mirror_vertex_groups = False
me_wall.update()
me_gate = bpy.data.meshes.new('Gate')
me_gate.from_pydata([(-0.09312, -0.2671, 0.6909), (0.09841, -0.02231, 0.6925), (0.09502, 0.2437, 0.6915), (-0.1, 0.05245, 0.6915), (0.09492, -0.03495, -0.6907), (-0.0906, -0.2645, -0.6923), (0.09477, 0.2417, -0.6917), (-0.09941, 0.05098, -0.6917)], [], [(0, 5, 7, 3), (2, 3, 7, 6), (6, 7, 5, 4), (1, 2, 6, 4), (0, 1, 4, 5), (3, 2, 1, 0)])
_uv = me_gate.uv_layers.new(name='UVMap')
_uv.uv.foreach_set('vector', [0.03125, 0.75, 0.03125, 0.75, 0.03125, 0.75, 0.03125, 0.75, 6.029e-06, 0.75, 0.03125, 0.75, 0.03125, 0.75, 6.029e-06, 0.75, 6.029e-06, 0.75, 0.03125, 0.75, 0.03125, 0.8456, 0.001025, 0.75, 1.0, 0.8461, 1.0, 0.8286, 1.0, 0.8286, 1.0, 0.8461, 0.03125, 0.75, 0.001025, 0.75, 0.001025, 0.75, 0.03125, 0.75, 0.03125, 0.75, 6.029e-06, 0.75, 1.0, 0.8461, 0.03125, 0.75])
me_gate.materials.append(mat_gate)
me_gate.use_remesh_fix_poles = True
me_gate.use_remesh_preserve_attributes = False
me_gate.use_mirror_vertex_groups = False
me_gate.update()
me_tower = bpy.data.meshes.new('Tower')
me_tower.from_pydata([(-1.171e-07, 1.0, -0.01538), (0.1951, 0.9808, -0.01538), (0.3827, 0.9239, -0.01538), (0.5556, 0.8315, -0.01538), (0.7071, 0.7071, -0.01538), (0.8315, 0.5556, -0.01538), (0.9239, 0.3827, -0.01538), (0.9808, 0.1951, -0.01538), (1.0, -2.042e-07, -0.01538), (0.9808, -0.1951, -0.01538), (0.9239, -0.3827, -0.01538), (0.8315, -0.5556, -0.01538), (0.7071, -0.7071, -0.01538), (0.5556, -0.8315, -0.01538), (0.3827, -0.9239, -0.01538), (0.1951, -0.9808, -0.01538), (-4.43e-07, -1.0, -0.01538), (-0.1951, -0.9808, -0.01538), (-0.3827, -0.9239, -0.01538), (-0.5556, -0.8315, -0.01538), (-0.7071, -0.7071, -0.01538), (-0.8315, -0.5556, -0.01538), (-0.9239, -0.3827, -0.01538), (-0.9808, -0.1951, -0.01538), (-1.0, 6.859e-07, -0.01538), (-0.9808, 0.1951, -0.01538), (-0.9239, 0.3827, -0.01538), (-0.8315, 0.5556, -0.01538), (-0.7071, 0.7071, -0.01538), (-0.5556, 0.8315, -0.01538), (-0.3827, 0.9239, -0.01538), (-0.1951, 0.9808, -0.01538), (-1.171e-07, 1.0, -0.01538), (0.1951, 0.9808, -0.01538), (0.3827, 0.9239, -0.01538), (0.5556, 0.8315, -0.01538), (0.7071, 0.7071, -0.01538), (0.8315, 0.5556, -0.01538), (0.9239, 0.3827, -0.01538), (0.9808, 0.1951, -0.01538), (1.0, -2.042e-07, -0.01538), (0.9808, -0.1951, -0.01538), (0.9239, -0.3827, -0.01538), (0.8315, -0.5556, -0.01538), (0.7071, -0.7071, -0.01538), (0.5556, -0.8315, -0.01538), (0.3827, -0.9239, -0.01538), (0.1951, -0.9808, -0.01538), (-4.43e-07, -1.0, -0.01538), (-0.1951, -0.9808, -0.01538), (-0.3827, -0.9239, -0.01538), (-0.5556, -0.8315, -0.01538), (-0.7071, -0.7071, -0.01538), (-0.8315, -0.5556, -0.01538), (-0.9239, -0.3827, -0.01538), (-0.9808, -0.1951, -0.01538), (-1.0, 6.859e-07, -0.01538), (-0.9808, 0.1951, -0.01538), (-0.9239, 0.3827, -0.01538), (-0.8315, 0.5556, -0.01538), (-0.7071, 0.7071, -0.01538), (-0.5556, 0.8315, -0.01538), (-0.3827, 0.9239, -0.01538), (-0.1951, 0.9808, -0.01538), (-1.171e-07, -2.797e-07, 0.9846), (-9.064e-08, 0.7737, -1.559), (-9.064e-08, 0.7737, -0.0119), (0.1509, 0.7589, -1.559), (0.1509, 0.7589, -0.0119), (0.2961, 0.7148, -1.559), (0.2961, 0.7148, -0.0119), (0.4299, 0.6433, -1.559), (0.4299, 0.6433, -0.0119), (0.5471, 0.5471, -1.559), (0.5471, 0.5471, -0.0119), (0.6433, 0.4299, -1.559), (0.6433, 0.4299, -0.0119), (0.7148, 0.2961, -1.559), (0.7148, 0.2961, -0.0119), (0.7589, 0.1509, -1.559), (0.7589, 0.1509, -0.0119), (0.7737, -1.58e-07, -1.559), (0.7737, -1.58e-07, -0.0119), (0.7589, -0.1509, -1.559), (0.7589, -0.1509, -0.0119), (0.7148, -0.2961, -1.559), (0.7148, -0.2961, -0.0119), (0.6433, -0.4299, -1.559), (0.6433, -0.4299, -0.0119), (0.5471, -0.5471, -1.559), (0.5471, -0.5471, -0.0119), (0.4299, -0.6433, -1.559), (0.4299, -0.6433, -0.0119), (0.2961, -0.7148, -1.559), (0.2961, -0.7148, -0.0119), (0.1509, -0.7589, -1.559), (0.1509, -0.7589, -0.0119), (-3.428e-07, -0.7737, -1.559), (-3.428e-07, -0.7737, -0.0119), (-0.1509, -0.7589, -1.559), (-0.1509, -0.7589, -0.0119), (-0.2961, -0.7148, -1.559), (-0.2961, -0.7148, -0.0119), (-0.4299, -0.6433, -1.559), (-0.4299, -0.6433, -0.0119), (-0.5471, -0.5471, -1.559), (-0.5471, -0.5471, -0.0119), (-0.6433, -0.4299, -1.559), (-0.6433, -0.4299, -0.0119), (-0.7148, -0.2961, -1.559), (-0.7148, -0.2961, -0.0119), (-0.7589, -0.1509, -1.559), (-0.7589, -0.1509, -0.0119), (-0.7737, 5.307e-07, -1.559), (-0.7737, 5.307e-07, -0.0119), (-0.7589, 0.1509, -1.559), (-0.7589, 0.1509, -0.0119), (-0.7148, 0.2961, -1.559), (-0.7148, 0.2961, -0.0119), (-0.6433, 0.4299, -1.559), (-0.6433, 0.4299, -0.0119), (-0.5471, 0.5471, -1.559), (-0.5471, 0.5471, -0.0119), (-0.4299, 0.6433, -1.559), (-0.4299, 0.6433, -0.0119), (-0.2961, 0.7148, -1.559), (-0.2961, 0.7148, -0.0119), (-0.1509, 0.7589, -1.559), (-0.1509, 0.7589, -0.0119)], [], [(1, 0, 31, 30, 29, 28, 27, 26, 25, 24, 23, 22, 21, 20, 19, 18, 17, 16, 15, 14, 13, 12, 11, 10, 9, 8, 7, 6, 5, 4, 3, 2), (32, 64, 33), (33, 64, 34), (34, 64, 35), (35, 64, 36), (36, 64, 37), (37, 64, 38), (38, 64, 39), (39, 64, 40), (40, 64, 41), (41, 64, 42), (42, 64, 43), (43, 64, 44), (44, 64, 45), (45, 64, 46), (46, 64, 47), (47, 64, 48), (48, 64, 49), (49, 64, 50), (50, 64, 51), (51, 64, 52), (52, 64, 53), (53, 64, 54), (54, 64, 55), (55, 64, 56), (56, 64, 57), (57, 64, 58), (58, 64, 59), (59, 64, 60), (60, 64, 61), (61, 64, 62), (32, 33, 34, 35, 36, 37, 38, 39, 40, 41, 42, 43, 44, 45, 46, 47, 48, 49, 50, 51, 52, 53, 54, 55, 56, 57, 58, 59, 60, 61, 62, 63), (62, 64, 63), (63, 64, 32), (65, 66, 68, 67), (67, 68, 70, 69), (69, 70, 72, 71), (71, 72, 74, 73), (73, 74, 76, 75), (75, 76, 78, 77), (77, 78, 80, 79), (79, 80, 82, 81), (81, 82, 84, 83), (83, 84, 86, 85), (85, 86, 88, 87), (87, 88, 90, 89), (89, 90, 92, 91), (91, 92, 94, 93), (93, 94, 96, 95), (95, 96, 98, 97), (97, 98, 100, 99), (99, 100, 102, 101), (101, 102, 104, 103), (103, 104, 106, 105), (105, 106, 108, 107), (107, 108, 110, 109), (109, 110, 112, 111), (111, 112, 114, 113), (113, 114, 116, 115), (115, 116, 118, 117), (117, 118, 120, 119), (119, 120, 122, 121), (121, 122, 124, 123), (123, 124, 126, 125), (125, 126, 128, 127), (127, 128, 66, 65), (65, 67, 69, 71, 73, 75, 77, 79, 81, 83, 85, 87, 89, 91, 93, 95, 97, 99, 101, 103, 105, 107, 109, 111, 113, 115, 117, 119, 121, 123, 125, 127)])
_uv = me_tower.uv_layers.new(name='UVMap')
_uv.uv.foreach_set('vector', [0.2968, 0.4854, 0.25, 0.49, 0.2032, 0.4854, 0.1582, 0.4717, 0.1167, 0.4496, 0.08029, 0.4197, 0.05045, 0.3833, 0.02827, 0.3418, 0.01461, 0.2968, 0.01, 0.25, 0.01461, 0.2032, 0.02827, 0.1582, 0.05045, 0.1167, 0.08029, 0.08029, 0.1167, 0.05045, 0.1582, 0.02827, 0.2032, 0.01461, 0.25, 0.01, 0.2968, 0.01461, 0.3418, 0.02827, 0.3833, 0.05045, 0.4197, 0.08029, 0.4496, 0.1167, 0.4717, 0.1582, 0.4854, 0.2032, 0.49, 0.25, 0.4854, 0.2968, 0.4717, 0.3418, 0.4496, 0.3833, 0.4197, 0.4197, 0.3833, 0.4496, 0.3418, 0.4717, 0.25, 0.49, 0.25, 0.25, 0.2968, 0.4854, 0.2968, 0.4854, 0.25, 0.25, 0.3418, 0.4717, 0.3418, 0.4717, 0.25, 0.25, 0.3833, 0.4496, 0.3833, 0.4496, 0.25, 0.25, 0.4197, 0.4197, 0.4197, 0.4197, 0.25, 0.25, 0.4496, 0.3833, 0.4496, 0.3833, 0.25, 0.25, 0.4717, 0.3418, 0.4717, 0.3418, 0.25, 0.25, 0.4854, 0.2968, 0.4854, 0.2968, 0.25, 0.25, 0.49, 0.25, 0.49, 0.25, 0.25, 0.25, 0.4854, 0.2032, 0.4854, 0.2032, 0.25, 0.25, 0.4717, 0.1582, 0.4717, 0.1582, 0.25, 0.25, 0.4496, 0.1167, 0.4496, 0.1167, 0.25, 0.25, 0.4197, 0.08029, 0.4197, 0.08029, 0.25, 0.25, 0.3833, 0.05045, 0.3833, 0.05045, 0.25, 0.25, 0.3418, 0.02827, 0.3418, 0.02827, 0.25, 0.25, 0.2968, 0.01461, 0.2968, 0.01461, 0.25, 0.25, 0.25, 0.01, 0.25, 0.01, 0.25, 0.25, 0.2032, 0.01461, 0.2032, 0.01461, 0.25, 0.25, 0.1582, 0.02827, 0.1582, 0.02827, 0.25, 0.25, 0.1167, 0.05045, 0.1167, 0.05045, 0.25, 0.25, 0.08029, 0.08029, 0.08029, 0.08029, 0.25, 0.25, 0.05045, 0.1167, 0.05045, 0.1167, 0.25, 0.25, 0.02827, 0.1582, 0.02827, 0.1582, 0.25, 0.25, 0.01461, 0.2032, 0.01461, 0.2032, 0.25, 0.25, 0.01, 0.25, 0.01, 0.25, 0.25, 0.25, 0.01461, 0.2968, 0.01461, 0.2968, 0.25, 0.25, 0.02827, 0.3418, 0.02827, 0.3418, 0.25, 0.25, 0.05045, 0.3833, 0.05045, 0.3833, 0.25, 0.25, 0.08029, 0.4197, 0.08029, 0.4197, 0.25, 0.25, 0.1167, 0.4496, 0.1167, 0.4496, 0.25, 0.25, 0.1582, 0.4717, 0.75, 0.49, 0.7968, 0.4854, 0.8418, 0.4717, 0.8833, 0.4496, 0.9197, 0.4197, 0.9496, 0.3833, 0.9717, 0.3418, 0.9854, 0.2968, 0.99, 0.25, 0.9854, 0.2032, 0.9717, 0.1582, 0.9496, 0.1167, 0.9197, 0.08029, 0.8833, 0.05045, 0.8418, 0.02827, 0.7968, 0.01461, 0.75, 0.01, 0.7032, 0.01461, 0.6582, 0.02827, 0.6167, 0.05045, 0.5803, 0.08029, 0.5504, 0.1167, 0.5283, 0.1582, 0.5146, 0.2032, 0.51, 0.25, 0.5146, 0.2968, 0.5283, 0.3418, 0.5504, 0.3833, 0.5803, 0.4197, 0.6167, 0.4496, 0.6582, 0.4717, 0.7032, 0.4854, 0.1582, 0.4717, 0.25, 0.25, 0.2032, 0.4854, 0.2032, 0.4854, 0.25, 0.25, 0.25, 0.49, 1.0, 0.5, 1.0, 1.0, 0.9688, 1.0, 0.9688, 0.5, 0.9688, 0.5, 0.9688, 1.0, 0.9375, 1.0, 0.9375, 0.5, 0.9375, 0.5, 0.9375, 1.0, 0.9062, 1.0, 0.9062, 0.5, 0.9062, 0.5, 0.9062, 1.0, 0.875, 1.0, 0.875, 0.5, 0.875, 0.5, 0.875, 1.0, 0.8438, 1.0, 0.8438, 0.5, 0.8438, 0.5, 0.8438, 1.0, 0.8125, 1.0, 0.8125, 0.5, 0.8125, 0.5, 0.8125, 1.0, 0.7812, 1.0, 0.7812, 0.5, 0.7812, 0.5, 0.7812, 1.0, 0.75, 1.0, 0.75, 0.5, 0.75, 0.5, 0.75, 1.0, 0.7188, 1.0, 0.7188, 0.5, 0.7188, 0.5, 0.7188, 1.0, 0.6875, 1.0, 0.6875, 0.5, 0.6875, 0.5, 0.6875, 1.0, 0.6562, 1.0, 0.6562, 0.5, 0.6562, 0.5, 0.6562, 1.0, 0.625, 1.0, 0.625, 0.5, 0.625, 0.5, 0.625, 1.0, 0.5938, 1.0, 0.5938, 0.5, 0.5938, 0.5, 0.5938, 1.0, 0.5625, 1.0, 0.5625, 0.5, 0.5625, 0.5, 0.5625, 1.0, 0.5312, 1.0, 0.5312, 0.5, 0.5312, 0.5, 0.5312, 1.0, 0.5, 1.0, 0.5, 0.5, 0.5, 0.5, 0.5, 1.0, 0.4688, 1.0, 0.4688, 0.5, 0.4688, 0.5, 0.4688, 1.0, 0.4375, 1.0, 0.4375, 0.5, 0.4375, 0.5, 0.4375, 1.0, 0.4062, 1.0, 0.4062, 0.5, 0.4062, 0.5, 0.4062, 1.0, 0.375, 1.0, 0.375, 0.5, 0.375, 0.5, 0.375, 1.0, 0.3438, 1.0, 0.3438, 0.5, 0.3438, 0.5, 0.3438, 1.0, 0.3125, 1.0, 0.3125, 0.5, 0.3125, 0.5, 0.3125, 1.0, 0.2812, 1.0, 0.2812, 0.5, 0.2812, 0.5, 0.2812, 1.0, 0.25, 1.0, 0.25, 0.5, 0.25, 0.5, 0.25, 1.0, 0.2188, 1.0, 0.2188, 0.5, 0.2188, 0.5, 0.2188, 1.0, 0.1875, 1.0, 0.1875, 0.5, 0.1875, 0.5, 0.1875, 1.0, 0.1562, 1.0, 0.1562, 0.5, 0.1562, 0.5, 0.1562, 1.0, 0.125, 1.0, 0.125, 0.5, 0.125, 0.5, 0.125, 1.0, 0.09375, 1.0, 0.09375, 0.5, 0.09375, 0.5, 0.09375, 1.0, 0.0625, 1.0, 0.0625, 0.5, 0.0625, 0.5, 0.0625, 1.0, 0.03125, 1.0, 0.03125, 0.5, 0.03125, 0.5, 0.03125, 1.0, 0.0, 1.0, 0.0, 0.5, 0.75, 0.49, 0.7968, 0.4854, 0.8418, 0.4717, 0.8833, 0.4496, 0.9197, 0.4197, 0.9496, 0.3833, 0.9717, 0.3418, 0.9854, 0.2968, 0.99, 0.25, 0.9854, 0.2032, 0.9717, 0.1582, 0.9496, 0.1167, 0.9197, 0.08029, 0.8833, 0.05045, 0.8418, 0.02827, 0.7968, 0.01461, 0.75, 0.01, 0.7032, 0.01461, 0.6582, 0.02827, 0.6167, 0.05045, 0.5803, 0.08029, 0.5504, 0.1167, 0.5283, 0.1582, 0.5146, 0.2032, 0.51, 0.25, 0.5146, 0.2968, 0.5283, 0.3418, 0.5504, 0.3833, 0.5803, 0.4197, 0.6167, 0.4496, 0.6582, 0.4717, 0.7032, 0.4854])
me_tower.materials.append(mat_tower)
me_tower.use_remesh_fix_poles = True
me_tower.use_remesh_preserve_attributes = False
me_tower.use_mirror_vertex_groups = False
me_tower.update()
me_river = bpy.data.meshes.new('River')
me_river.from_pydata([(1.0, -0.1284, 0.0), (-1.0, 0.09906, 0.0), (-0.8168, 0.07248, 0.0), (-0.6967, 0.03287, 0.0), (-0.5462, -0.001783, 0.0), (-0.3868, -0.03572, 0.0), (-0.1602, -0.0462, 0.0), (0.08642, -0.01889, 0.0), (0.2551, -0.0589, 0.0), (0.5172, -0.04715, 0.0), (0.8037, -0.05427, 0.0), (1.0, 0.1523, 0.0), (-1.0, 0.3617, 0.0), (-0.8208, 0.3286, 0.0), (-0.6468, 0.3225, 0.0), (-0.4196, 0.2686, 0.0), (-0.1816, 0.2119, 0.0), (0.07646, 0.2276, 0.0), (0.306, 0.2121, 0.0), (0.5458, 0.1754, 0.0), (0.757, 0.1921, 0.0)], [], [(1, 2, 3, 4, 5, 6, 7, 8, 9, 10, 0, 11, 20, 19, 18, 17, 16, 15, 14, 13, 12)])
_uv = me_river.uv_layers.new(name='UVMap')
_uv.uv.foreach_set('vector', [0.0, 0.5495, 0.09161, 0.5362, 0.1516, 0.5164, 0.2269, 0.4991, 0.3066, 0.4821, 0.4199, 0.4769, 0.5432, 0.4906, 0.6275, 0.4706, 0.7586, 0.4764, 0.9019, 0.4729, 1.0, 0.4358, 1.0, 0.5761, 0.8785, 0.5961, 0.7729, 0.5877, 0.653, 0.6061, 0.5382, 0.6138, 0.4092, 0.6059, 0.2902, 0.6343, 0.1766, 0.6612, 0.0896, 0.6643, 0.0, 0.6808])
me_river.materials.append(mat_river)
me_river.use_remesh_fix_poles = True
me_river.use_remesh_preserve_attributes = False
me_river.use_mirror_vertex_groups = False
me_river.update()
me_road = bpy.data.meshes.new('Road')
me_road.from_pydata([(1.0, -0.1641, 0.0), (-1.0, -0.07606, 0.0), (-0.8301, -0.102, 0.0), (-0.6615, -0.12, 0.0), (-0.2784, -0.131, 0.0), (0.1388, -0.1126, 0.0), (0.3713, -0.1311, 0.0), (0.6354, -0.1182, 0.0), (0.8412, -0.1465, 0.0), (1.0, -0.2901, 0.0), (-1.0, -0.2024, 0.0), (-0.7978, -0.2434, 0.0), (-0.6075, -0.2609, 0.0), (-0.345, -0.2576, 0.0), (-0.07717, -0.2515, 0.0), (-0.05632, -0.2838, 0.0), (-0.007921, -0.281, 0.0), (0.00644, -0.2548, 0.0), (0.1592, -0.2431, 0.0), (0.3183, -0.248, 0.0), (0.5602, -0.2564, 0.0), (0.8078, -0.2589, 0.0)], [], [(10, 11, 12, 13, 14, 15, 16, 17, 18, 19, 20, 21, 9, 0, 8, 7, 6, 5, 4, 3, 2, 1)])
_uv = me_road.uv_layers.new(name='UVMap')
_uv.uv.foreach_set('vector', [0.0, 0.3988, 0.1011, 0.3783, 0.1963, 0.3695, 0.3275, 0.3712, 0.4614, 0.3742, 0.4718, 0.3581, 0.496, 0.3595, 0.5032, 0.3726, 0.5796, 0.3784, 0.6591, 0.376, 0.7801, 0.3718, 0.9039, 0.3706, 1.0, 0.3549, 1.0, 0.4179, 0.9206, 0.4268, 0.8177, 0.4409, 0.6856, 0.4344, 0.5694, 0.4437, 0.3608, 0.4345, 0.1692, 0.44, 0.08497, 0.449, 0.0, 0.462])
me_road.materials.append(mat_road)
me_road.use_remesh_fix_poles = True
me_road.use_remesh_preserve_attributes = False
me_road.use_mirror_vertex_groups = False
me_road.update()

# ---- objects
ob_gound = bpy.data.objects.new('Gound', me_gound)
ob_wall = bpy.data.objects.new('Wall', me_wall)
ob_gate = bpy.data.objects.new('Gate', me_gate)
ob_tower = bpy.data.objects.new('Tower', me_tower)
ob_river = bpy.data.objects.new('River', me_river)
ob_road = bpy.data.objects.new('Road', me_road)

# ---- transforms, parenting, visibility, modifiers, constraints
ob_gound.location = (0.0, 0.0, 0.0)
ob_gound.scale = (15.0, 15.0, 15.0)
ob_gound.lineart.crease_threshold = 0.0
ob_wall.parent = ob_tower
ob_wall.matrix_parent_inverse = Matrix(((0.7737, -0.0, 0.0, -9.064e-08), (-0.0, 0.7737, -0.0, -2.164e-07), (0.0, -0.0, 0.3869, -1.559), (-0.0, 0.0, -0.0, 1.0)))
ob_wall.location = (0.0, 0.0, 1.0)
ob_wall.scale = (2.973, 2.973, 1.0)
ob_wall.lineart.crease_threshold = 0.0
ob_gate.parent = ob_wall
ob_gate.matrix_parent_inverse = Matrix(((0.3364, -0.0, 0.0, -0.0), (-0.0, 0.3364, -0.0, 0.0), (0.0, -0.0, 1.0, -1.0), (-0.0, 0.0, -0.0, 1.0)))
ob_gate.location = (-0.2825, 2.811, 0.6917)
ob_gate.scale = (2.973, 0.296, 1.0)
ob_gate.lineart.crease_threshold = 0.0
ob_tower.location = (1.171e-07, -8.819, 6.0)
ob_tower.scale = (2.027, 2.027, 4.0)
ob_tower.lineart.crease_threshold = 0.0
ob_river.location = (0.0, 0.0, 0.0)
ob_river.scale = (15.0, 15.0, 15.0)
ob_river.lineart.crease_threshold = 0.0
ob_road.location = (0.0, 0.0, 0.0)
ob_road.scale = (15.0, 15.0, 15.0)
ob_road.lineart.crease_threshold = 0.0

# ---- collection membership
col_collection.objects.link(ob_gound)
col_collection.objects.link(ob_wall)
col_collection.objects.link(ob_gate)
col_collection.objects.link(ob_tower)
col_collection.objects.link(ob_river)
col_collection.objects.link(ob_road)

# ---- scene / render settings (as saved in the file)
scene.frame_start = 1; scene.frame_end = 250; scene.frame_set(1)
scene.render.engine = 'BLENDER_EEVEE_NEXT'
scene.render.use_high_quality_normals = True
scene.cycles.use_denoising = False
scene.cycles.samples = 128
scene.cycles.sampling_pattern = 'TABULATED_SOBOL'
scene.cycles.use_adaptive_sampling = False
scene.cycles.use_light_tree = False
scene.view_settings.view_transform = 'Filmic'
bpy.context.view_layer.update()

# ---- added for rendering (the .blend has no active camera and no usable light): camera, sun
cam_auto = bpy.data.cameras.new('AutoCamera')
cam_auto.lens = 50.0
cam_auto.sensor_width = 36.0
cam_auto.clip_end = 1000.0
ob_auto_camera = bpy.data.objects.new('AutoCamera', cam_auto)
scene.collection.objects.link(ob_auto_camera)
ob_auto_camera.location = (40.3675, -48.441, 37.144)
ob_auto_camera.rotation_euler = (1.09748, -7.21219e-08, 0.694738)
scene.camera = ob_auto_camera
light_auto_sun = bpy.data.lights.new('AutoSun', 'SUN')
light_auto_sun.energy = 3.0
light_auto_sun.angle = 0.0523599
ob_auto_sun = bpy.data.objects.new('AutoSun', light_auto_sun)
scene.collection.objects.link(ob_auto_sun)
ob_auto_sun.rotation_euler = (0.872665, 0.174533, 0.523599)
bpy.context.view_layer.update()
